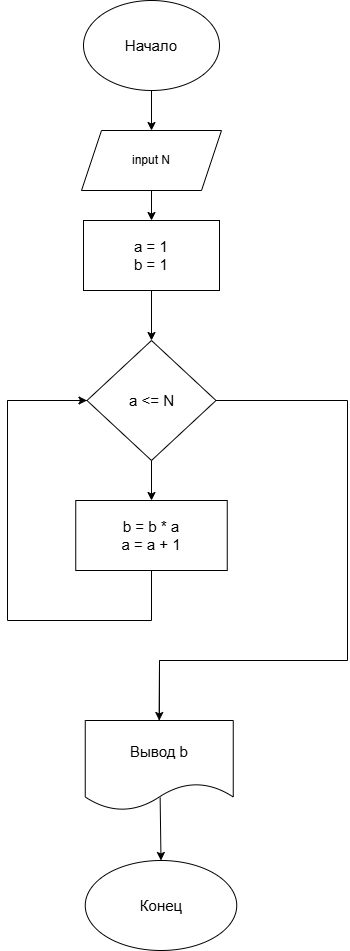

The diagram above was exported from draw.io. Its source (the exported page's mxGraphModel, read from the mxfile embedded in the PNG):
<mxGraphModel dx="1534" dy="982" grid="1" gridSize="10" guides="1" tooltips="1" connect="1" arrows="1" fold="1" page="1" pageScale="1" pageWidth="827" pageHeight="1169" math="0" shadow="0">
  <root>
    <mxCell id="0" />
    <mxCell id="1" parent="0" />
    <mxCell id="4fB4em8muLDdun110VIC-1" parent="1" style="ellipse;whiteSpace=wrap;html=1;" value="&lt;font style=&quot;font-size: 15px; color: light-dark(rgb(0, 0, 0), rgb(255, 255, 255));&quot;&gt;Начало&lt;/font&gt;" vertex="1">
      <mxGeometry height="90" width="136" x="346" y="50" as="geometry" />
    </mxCell>
    <mxCell id="4fB4em8muLDdun110VIC-2" edge="1" parent="1" source="4fB4em8muLDdun110VIC-1" style="endArrow=classic;html=1;rounded=0;exitX=0.5;exitY=1;exitDx=0;exitDy=0;" value="">
      <mxGeometry height="50" relative="1" width="50" as="geometry">
        <mxPoint x="390" y="260" as="sourcePoint" />
        <mxPoint x="414" y="180" as="targetPoint" />
      </mxGeometry>
    </mxCell>
    <mxCell id="4fB4em8muLDdun110VIC-4" parent="1" style="rounded=0;whiteSpace=wrap;html=1;direction=west;" value="&lt;font style=&quot;font-size: 15px;&quot;&gt;a = 1&lt;/font&gt;&lt;div&gt;&lt;font style=&quot;font-size: 15px;&quot;&gt;b = 1&lt;/font&gt;&lt;/div&gt;" vertex="1">
      <mxGeometry height="70" width="136" x="346" y="270" as="geometry" />
    </mxCell>
    <mxCell id="4fB4em8muLDdun110VIC-5" edge="1" parent="1" source="4fB4em8muLDdun110VIC-4" style="endArrow=classic;html=1;rounded=0;exitX=0.5;exitY=0;exitDx=0;exitDy=0;entryX=0.5;entryY=0;entryDx=0;entryDy=0;" target="4fB4em8muLDdun110VIC-6" value="">
      <mxGeometry height="50" relative="1" width="50" as="geometry">
        <mxPoint x="414" y="290" as="sourcePoint" />
        <mxPoint x="414" y="370" as="targetPoint" />
      </mxGeometry>
    </mxCell>
    <mxCell id="4fB4em8muLDdun110VIC-6" parent="1" style="rhombus;whiteSpace=wrap;html=1;" value="&lt;font style=&quot;font-size: 15px; color: light-dark(rgb(0, 0, 0), rgb(255, 255, 255));&quot;&gt;a &amp;lt;= N&lt;/font&gt;" vertex="1">
      <mxGeometry height="120" width="129" x="349.5" y="390" as="geometry" />
    </mxCell>
    <mxCell id="4fB4em8muLDdun110VIC-15" edge="1" parent="1" source="4fB4em8muLDdun110VIC-6" style="endArrow=classic;html=1;rounded=0;exitX=0.5;exitY=1;exitDx=0;exitDy=0;entryX=0.5;entryY=0;entryDx=0;entryDy=0;" target="4fB4em8muLDdun110VIC-16" value="">
      <mxGeometry height="50" relative="1" width="50" as="geometry">
        <mxPoint x="390" y="580" as="sourcePoint" />
        <mxPoint x="414" y="530" as="targetPoint" />
      </mxGeometry>
    </mxCell>
    <mxCell id="4fB4em8muLDdun110VIC-16" parent="1" style="rounded=0;whiteSpace=wrap;html=1;" value="&lt;font style=&quot;font-size: 15px;&quot;&gt;b = b * a&lt;br&gt;a = a + 1&lt;/font&gt;" vertex="1">
      <mxGeometry height="70" width="151.5" x="338.25" y="550" as="geometry" />
    </mxCell>
    <mxCell id="4fB4em8muLDdun110VIC-21" parent="1" style="shape=document;whiteSpace=wrap;html=1;boundedLbl=1;" value="&lt;font style=&quot;font-size: 15px;&quot;&gt;Вывод b&lt;/font&gt;" vertex="1">
      <mxGeometry height="90" width="148" x="347.75" y="770" as="geometry" />
    </mxCell>
    <mxCell id="4fB4em8muLDdun110VIC-22" edge="1" parent="1" source="4fB4em8muLDdun110VIC-21" style="endArrow=classic;html=1;rounded=0;exitX=0.506;exitY=0.856;exitDx=0;exitDy=0;exitPerimeter=0;entryX=0.5;entryY=0;entryDx=0;entryDy=0;" target="4fB4em8muLDdun110VIC-23" value="">
      <mxGeometry height="50" relative="1" width="50" as="geometry">
        <mxPoint x="350" y="780" as="sourcePoint" />
        <mxPoint x="424" y="880" as="targetPoint" />
      </mxGeometry>
    </mxCell>
    <mxCell id="4fB4em8muLDdun110VIC-23" parent="1" style="ellipse;whiteSpace=wrap;html=1;" value="&lt;font style=&quot;font-size: 15px;&quot;&gt;Конец&lt;/font&gt;" vertex="1">
      <mxGeometry height="90" width="151.5" x="347.75" y="910" as="geometry" />
    </mxCell>
    <mxCell id="8fqvTRcsYDv8PwyHo430-1" parent="1" style="shape=parallelogram;perimeter=parallelogramPerimeter;whiteSpace=wrap;html=1;fixedSize=1;" value="input N" vertex="1">
      <mxGeometry height="60" width="140" x="344" y="180" as="geometry" />
    </mxCell>
    <mxCell id="8fqvTRcsYDv8PwyHo430-2" edge="1" parent="1" source="8fqvTRcsYDv8PwyHo430-1" style="endArrow=classic;html=1;rounded=0;exitX=0.5;exitY=1;exitDx=0;exitDy=0;entryX=0.5;entryY=1;entryDx=0;entryDy=0;" target="4fB4em8muLDdun110VIC-4" value="">
      <mxGeometry height="50" relative="1" width="50" as="geometry">
        <mxPoint x="390" y="350" as="sourcePoint" />
        <mxPoint x="440" y="300" as="targetPoint" />
      </mxGeometry>
    </mxCell>
    <mxCell id="8fqvTRcsYDv8PwyHo430-3" edge="1" parent="1" source="4fB4em8muLDdun110VIC-21" style="endArrow=none;html=1;rounded=0;entryX=1;entryY=0.5;entryDx=0;entryDy=0;exitX=0.5;exitY=0;exitDx=0;exitDy=0;" target="4fB4em8muLDdun110VIC-6" value="">
      <mxGeometry height="50" relative="1" width="50" as="geometry">
        <Array as="points">
          <mxPoint x="422" y="710" />
          <mxPoint x="610" y="710" />
          <mxPoint x="610" y="450" />
        </Array>
        <mxPoint x="420" y="760" as="sourcePoint" />
        <mxPoint x="440" y="560" as="targetPoint" />
      </mxGeometry>
    </mxCell>
    <mxCell id="8fqvTRcsYDv8PwyHo430-5" edge="1" parent="1" style="endArrow=classic;html=1;rounded=0;entryX=0.5;entryY=0;entryDx=0;entryDy=0;" target="4fB4em8muLDdun110VIC-21" value="">
      <mxGeometry height="50" relative="1" width="50" as="geometry">
        <mxPoint x="422" y="710" as="sourcePoint" />
        <mxPoint x="440" y="740" as="targetPoint" />
      </mxGeometry>
    </mxCell>
    <mxCell id="8fqvTRcsYDv8PwyHo430-6" edge="1" parent="1" source="4fB4em8muLDdun110VIC-16" style="endArrow=none;html=1;rounded=0;exitX=0.5;exitY=1;exitDx=0;exitDy=0;entryX=0;entryY=0.5;entryDx=0;entryDy=0;" target="4fB4em8muLDdun110VIC-6" value="">
      <mxGeometry height="50" relative="1" width="50" as="geometry">
        <Array as="points">
          <mxPoint x="414" y="670" />
          <mxPoint x="270" y="670" />
          <mxPoint x="270" y="450" />
        </Array>
        <mxPoint x="390" y="610" as="sourcePoint" />
        <mxPoint x="440" y="560" as="targetPoint" />
      </mxGeometry>
    </mxCell>
    <mxCell id="8fqvTRcsYDv8PwyHo430-7" edge="1" parent="1" style="endArrow=classic;html=1;rounded=0;entryX=0;entryY=0.5;entryDx=0;entryDy=0;" target="4fB4em8muLDdun110VIC-6" value="">
      <mxGeometry height="50" relative="1" width="50" as="geometry">
        <mxPoint x="270" y="450" as="sourcePoint" />
        <mxPoint x="440" y="560" as="targetPoint" />
      </mxGeometry>
    </mxCell>
  </root>
</mxGraphModel>